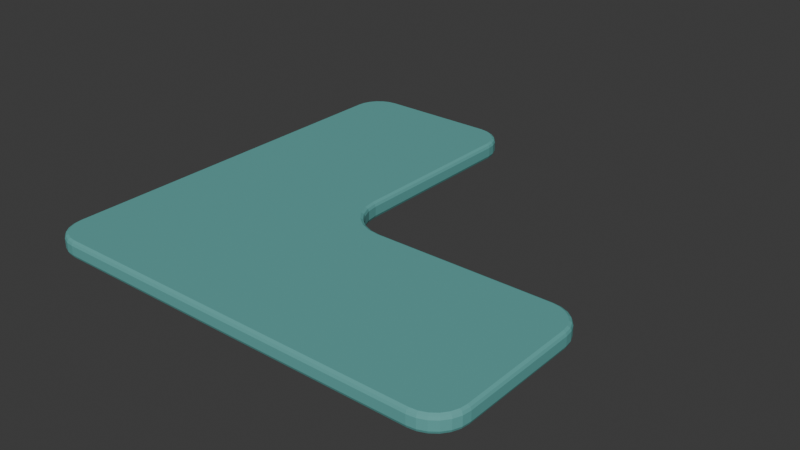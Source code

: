 # Source: source.blend  (saved by Blender 4.3.34; exported with 4.5.12 LTS)
import bpy
from mathutils import Matrix  # noqa: F401  (used for matrix-valued properties, if any)

bpy.ops.wm.read_factory_settings(use_empty=True)
scene = bpy.context.scene
scene.name = 'Scene'

# ---- collections
col_collection = bpy.data.collections.new('Collection'); scene.collection.children.link(col_collection)

# ---- materials (node trees are filled in below, after node groups)
mat_mutedlagoonmat = bpy.data.materials.new('MutedLagoonMat')
mat_mutedlagoonmat.diffuse_color = (0.115, 0.385, 0.365, 1.0)

# ---- material node trees
mat_mutedlagoonmat.use_nodes = True; mat_mutedlagoonmat.node_tree.nodes.clear()
_N = mat_mutedlagoonmat.node_tree.nodes; _L = mat_mutedlagoonmat.node_tree.links
n0 = _N.new('ShaderNodeBsdfPrincipled'); n0.name = 'Principled BSDF'; n0.location = (10, 300)
n0.inputs[0].default_value = (0.115, 0.385, 0.365, 1.0)
n0.inputs[2].default_value = 0.81
n1 = _N.new('ShaderNodeOutputMaterial'); n1.name = 'Material Output'; n1.location = (300, 300)
_L.new(n0.outputs[0], n1.inputs[0])
n1.is_active_output = True

# ---- world
world_world = bpy.data.worlds.new('World'); scene.world = world_world
world_world.use_nodes = True; world_world.node_tree.nodes.clear()
_N = world_world.node_tree.nodes; _L = world_world.node_tree.links
n0 = _N.new('ShaderNodeOutputWorld'); n0.name = 'World Output'; n0.location = (300, 300)
n1 = _N.new('ShaderNodeBackground'); n1.name = 'Background'; n1.location = (10, 300)
n1.inputs[0].default_value = (0.05088, 0.05088, 0.05088, 1.0)
_L.new(n1.outputs[0], n0.inputs[0])
n0.is_active_output = True
world_world.color = (0.05088, 0.05088, 0.05088)
world_world.sun_shadow_jitter_overblur = 0.0

# ---- meshes
me_continuousroundedcornermat = bpy.data.meshes.new('ContinuousRoundedCornerMat')
me_continuousroundedcornermat.from_pydata([(-0.61, -0.53, 0.0), (-0.6073, -0.5507, 0.0), (-0.5993, -0.57, 0.0), (-0.5866, -0.5866, 0.0), (-0.57, -0.5993, 0.0), (-0.5507, -0.6073, 0.0), (-0.53, -0.61, 0.0), (0.53, -0.61, 0.0), (0.5507, -0.6073, 0.0), (0.57, -0.5993, 0.0), (0.5866, -0.5866, 0.0), (0.5993, -0.57, 0.0), (0.6073, -0.5507, 0.0), (0.61, -0.53, 0.0), (0.61, -0.19, 0.0), (0.6073, -0.1693, 0.0), (0.5993, -0.15, 0.0), (0.5866, -0.1334, 0.0), (0.57, -0.1207, 0.0), (0.5507, -0.1127, 0.0), (0.53, -0.11, 0.0), (0.02, -0.11, 0.0), (-0.01365, -0.1056, 0.0), (-0.045, -0.09258, 0.0), (-0.07192, -0.07192, 0.0), (-0.09258, -0.045, 0.0), (-0.1056, -0.01365, 0.0), (-0.11, 0.02, 0.0), (-0.11, 0.53, 0.0), (-0.1127, 0.5507, 0.0), (-0.1207, 0.57, 0.0), (-0.1334, 0.5866, 0.0), (-0.15, 0.5993, 0.0), (-0.1693, 0.6073, 0.0), (-0.19, 0.61, 0.0), (-0.53, 0.61, 0.0), (-0.5507, 0.6073, 0.0), (-0.57, 0.5993, 0.0), (-0.5866, 0.5866, 0.0), (-0.5993, 0.57, 0.0), (-0.6073, 0.5507, 0.0), (-0.61, 0.53, 0.0), (-0.617, -0.53, 0.004), (-0.614, -0.5525, 0.004), (-0.6053, -0.5735, 0.004), (-0.5915, -0.5915, 0.004), (-0.5735, -0.6053, 0.004), (-0.5525, -0.614, 0.004), (-0.53, -0.617, 0.004), (0.53, -0.617, 0.004), (0.5525, -0.614, 0.004), (0.5735, -0.6053, 0.004), (0.5915, -0.5915, 0.004), (0.6053, -0.5735, 0.004), (0.614, -0.5525, 0.004), (0.617, -0.53, 0.004), (0.617, -0.19, 0.004), (0.614, -0.1675, 0.004), (0.6053, -0.1465, 0.004), (0.5915, -0.1285, 0.004), (0.5735, -0.1147, 0.004), (0.5525, -0.106, 0.004), (0.53, -0.103, 0.004), (0.02, -0.103, 0.004), (-0.01183, -0.09881, 0.004), (-0.0415, -0.08652, 0.004), (-0.06697, -0.06697, 0.004), (-0.08652, -0.0415, 0.004), (-0.09881, -0.01183, 0.004), (-0.103, 0.02, 0.004), (-0.103, 0.53, 0.004), (-0.106, 0.5525, 0.004), (-0.1147, 0.5735, 0.004), (-0.1285, 0.5915, 0.004), (-0.1465, 0.6053, 0.004), (-0.1675, 0.614, 0.004), (-0.19, 0.617, 0.004), (-0.53, 0.617, 0.004), (-0.5525, 0.614, 0.004), (-0.5735, 0.6053, 0.004), (-0.5915, 0.5915, 0.004), (-0.6053, 0.5735, 0.004), (-0.614, 0.5525, 0.004), (-0.617, 0.53, 0.004), (-0.62, -0.53, 0.011), (-0.6169, -0.5533, 0.011), (-0.6079, -0.575, 0.011), (-0.5936, -0.5936, 0.011), (-0.575, -0.6079, 0.011), (-0.5533, -0.6169, 0.011), (-0.53, -0.62, 0.011), (0.53, -0.62, 0.011), (0.5533, -0.6169, 0.011), (0.575, -0.6079, 0.011), (0.5936, -0.5936, 0.011), (0.6079, -0.575, 0.011), (0.6169, -0.5533, 0.011), (0.62, -0.53, 0.011), (0.62, -0.19, 0.011), (0.6169, -0.1667, 0.011), (0.6079, -0.145, 0.011), (0.5936, -0.1264, 0.011), (0.575, -0.1121, 0.011), (0.5533, -0.1031, 0.011), (0.53, -0.1, 0.011), (0.02, -0.1, 0.011), (-0.01106, -0.09591, 0.011), (-0.04, -0.08392, 0.011), (-0.06485, -0.06485, 0.011), (-0.08392, -0.04, 0.011), (-0.09591, -0.01106, 0.011), (-0.1, 0.02, 0.011), (-0.1, 0.53, 0.011), (-0.1031, 0.5533, 0.011), (-0.1121, 0.575, 0.011), (-0.1264, 0.5936, 0.011), (-0.145, 0.6079, 0.011), (-0.1667, 0.6169, 0.011), (-0.19, 0.62, 0.011), (-0.53, 0.62, 0.011), (-0.5533, 0.6169, 0.011), (-0.575, 0.6079, 0.011), (-0.5936, 0.5936, 0.011), (-0.6079, 0.575, 0.011), (-0.6169, 0.5533, 0.011), (-0.62, 0.53, 0.011), (-0.62, -0.53, 0.037), (-0.6169, -0.5533, 0.037), (-0.6079, -0.575, 0.037), (-0.5936, -0.5936, 0.037), (-0.575, -0.6079, 0.037), (-0.5533, -0.6169, 0.037), (-0.53, -0.62, 0.037), (0.53, -0.62, 0.037), (0.5533, -0.6169, 0.037), (0.575, -0.6079, 0.037), (0.5936, -0.5936, 0.037), (0.6079, -0.575, 0.037), (0.6169, -0.5533, 0.037), (0.62, -0.53, 0.037), (0.62, -0.19, 0.037), (0.6169, -0.1667, 0.037), (0.6079, -0.145, 0.037), (0.5936, -0.1264, 0.037), (0.575, -0.1121, 0.037), (0.5533, -0.1031, 0.037), (0.53, -0.1, 0.037), (0.02, -0.1, 0.037), (-0.01106, -0.09591, 0.037), (-0.04, -0.08392, 0.037), (-0.06485, -0.06485, 0.037), (-0.08392, -0.04, 0.037), (-0.09591, -0.01106, 0.037), (-0.1, 0.02, 0.037), (-0.1, 0.53, 0.037), (-0.1031, 0.5533, 0.037), (-0.1121, 0.575, 0.037), (-0.1264, 0.5936, 0.037), (-0.145, 0.6079, 0.037), (-0.1667, 0.6169, 0.037), (-0.19, 0.62, 0.037), (-0.53, 0.62, 0.037), (-0.5533, 0.6169, 0.037), (-0.575, 0.6079, 0.037), (-0.5936, 0.5936, 0.037), (-0.6079, 0.575, 0.037), (-0.6169, 0.5533, 0.037), (-0.62, 0.53, 0.037), (-0.617, -0.53, 0.044), (-0.614, -0.5525, 0.044), (-0.6053, -0.5735, 0.044), (-0.5915, -0.5915, 0.044), (-0.5735, -0.6053, 0.044), (-0.5525, -0.614, 0.044), (-0.53, -0.617, 0.044), (0.53, -0.617, 0.044), (0.5525, -0.614, 0.044), (0.5735, -0.6053, 0.044), (0.5915, -0.5915, 0.044), (0.6053, -0.5735, 0.044), (0.614, -0.5525, 0.044), (0.617, -0.53, 0.044), (0.617, -0.19, 0.044), (0.614, -0.1675, 0.044), (0.6053, -0.1465, 0.044), (0.5915, -0.1285, 0.044), (0.5735, -0.1147, 0.044), (0.5525, -0.106, 0.044), (0.53, -0.103, 0.044), (0.02, -0.103, 0.044), (-0.01183, -0.09881, 0.044), (-0.0415, -0.08652, 0.044), (-0.06697, -0.06697, 0.044), (-0.08652, -0.0415, 0.044), (-0.09881, -0.01183, 0.044), (-0.103, 0.02, 0.044), (-0.103, 0.53, 0.044), (-0.106, 0.5525, 0.044), (-0.1147, 0.5735, 0.044), (-0.1285, 0.5915, 0.044), (-0.1465, 0.6053, 0.044), (-0.1675, 0.614, 0.044), (-0.19, 0.617, 0.044), (-0.53, 0.617, 0.044), (-0.5525, 0.614, 0.044), (-0.5735, 0.6053, 0.044), (-0.5915, 0.5915, 0.044), (-0.6053, 0.5735, 0.044), (-0.614, 0.5525, 0.044), (-0.617, 0.53, 0.044), (-0.61, -0.53, 0.048), (-0.6073, -0.5507, 0.048), (-0.5993, -0.57, 0.048), (-0.5866, -0.5866, 0.048), (-0.57, -0.5993, 0.048), (-0.5507, -0.6073, 0.048), (-0.53, -0.61, 0.048), (0.53, -0.61, 0.048), (0.5507, -0.6073, 0.048), (0.57, -0.5993, 0.048), (0.5866, -0.5866, 0.048), (0.5993, -0.57, 0.048), (0.6073, -0.5507, 0.048), (0.61, -0.53, 0.048), (0.61, -0.19, 0.048), (0.6073, -0.1693, 0.048), (0.5993, -0.15, 0.048), (0.5866, -0.1334, 0.048), (0.57, -0.1207, 0.048), (0.5507, -0.1127, 0.048), (0.53, -0.11, 0.048), (0.02, -0.11, 0.048), (-0.01365, -0.1056, 0.048), (-0.045, -0.09258, 0.048), (-0.07192, -0.07192, 0.048), (-0.09258, -0.045, 0.048), (-0.1056, -0.01365, 0.048), (-0.11, 0.02, 0.048), (-0.11, 0.53, 0.048), (-0.1127, 0.5507, 0.048), (-0.1207, 0.57, 0.048), (-0.1334, 0.5866, 0.048), (-0.15, 0.5993, 0.048), (-0.1693, 0.6073, 0.048), (-0.19, 0.61, 0.048), (-0.53, 0.61, 0.048), (-0.5507, 0.6073, 0.048), (-0.57, 0.5993, 0.048), (-0.5866, 0.5866, 0.048), (-0.5993, 0.57, 0.048), (-0.6073, 0.5507, 0.048), (-0.61, 0.53, 0.048)], [], [(1, 0, 41), (2, 1, 41), (3, 2, 41), (4, 3, 41), (5, 4, 41), (6, 5, 41), (8, 7, 6), (9, 8, 6), (10, 9, 6), (11, 10, 6), (12, 11, 6), (13, 12, 6), (14, 13, 6), (15, 14, 6), (16, 15, 6), (17, 16, 6), (18, 17, 6), (19, 18, 6), (20, 19, 6), (21, 20, 6), (22, 21, 6), (23, 22, 6), (24, 23, 6), (24, 6, 41), (25, 24, 41), (26, 25, 41), (27, 26, 41), (28, 27, 41), (29, 28, 41), (30, 29, 41), (31, 30, 41), (32, 31, 41), (33, 32, 41), (34, 33, 41), (35, 34, 41), (36, 35, 41), (37, 36, 41), (38, 37, 41), (39, 38, 41), (41, 40, 39), (0, 1, 43), (0, 43, 42), (1, 2, 44), (1, 44, 43), (2, 3, 45), (2, 45, 44), (3, 4, 46), (3, 46, 45), (4, 5, 47), (4, 47, 46), (5, 6, 48), (5, 48, 47), (6, 7, 49), (6, 49, 48), (7, 8, 50), (7, 50, 49), (8, 9, 51), (8, 51, 50), (9, 10, 52), (9, 52, 51), (10, 11, 53), (10, 53, 52), (11, 12, 54), (11, 54, 53), (12, 13, 55), (12, 55, 54), (13, 14, 56), (13, 56, 55), (14, 15, 57), (14, 57, 56), (15, 16, 58), (15, 58, 57), (16, 17, 59), (16, 59, 58), (17, 18, 60), (17, 60, 59), (18, 19, 61), (18, 61, 60), (19, 20, 62), (19, 62, 61), (20, 21, 63), (20, 63, 62), (21, 22, 64), (21, 64, 63), (22, 23, 65), (22, 65, 64), (23, 24, 66), (23, 66, 65), (24, 25, 67), (24, 67, 66), (25, 26, 68), (25, 68, 67), (26, 27, 69), (26, 69, 68), (27, 28, 70), (27, 70, 69), (28, 29, 71), (28, 71, 70), (29, 30, 72), (29, 72, 71), (30, 31, 73), (30, 73, 72), (31, 32, 74), (31, 74, 73), (32, 33, 75), (32, 75, 74), (33, 34, 76), (33, 76, 75), (34, 35, 77), (34, 77, 76), (35, 36, 78), (35, 78, 77), (36, 37, 79), (36, 79, 78), (37, 38, 80), (37, 80, 79), (38, 39, 81), (38, 81, 80), (39, 40, 82), (39, 82, 81), (40, 41, 83), (40, 83, 82), (41, 0, 42), (41, 42, 83), (42, 43, 85), (42, 85, 84), (43, 44, 86), (43, 86, 85), (44, 45, 87), (44, 87, 86), (45, 46, 88), (45, 88, 87), (46, 47, 89), (46, 89, 88), (47, 48, 90), (47, 90, 89), (48, 49, 91), (48, 91, 90), (49, 50, 92), (49, 92, 91), (50, 51, 93), (50, 93, 92), (51, 52, 94), (51, 94, 93), (52, 53, 95), (52, 95, 94), (53, 54, 96), (53, 96, 95), (54, 55, 97), (54, 97, 96), (55, 56, 98), (55, 98, 97), (56, 57, 99), (56, 99, 98), (57, 58, 100), (57, 100, 99), (58, 59, 101), (58, 101, 100), (59, 60, 102), (59, 102, 101), (60, 61, 103), (60, 103, 102), (61, 62, 104), (61, 104, 103), (62, 63, 105), (62, 105, 104), (63, 64, 106), (63, 106, 105), (64, 65, 107), (64, 107, 106), (65, 66, 108), (65, 108, 107), (66, 67, 109), (66, 109, 108), (67, 68, 110), (67, 110, 109), (68, 69, 111), (68, 111, 110), (69, 70, 112), (69, 112, 111), (70, 71, 113), (70, 113, 112), (71, 72, 114), (71, 114, 113), (72, 73, 115), (72, 115, 114), (73, 74, 116), (73, 116, 115), (74, 75, 117), (74, 117, 116), (75, 76, 118), (75, 118, 117), (76, 77, 119), (76, 119, 118), (77, 78, 120), (77, 120, 119), (78, 79, 121), (78, 121, 120), (79, 80, 122), (79, 122, 121), (80, 81, 123), (80, 123, 122), (81, 82, 124), (81, 124, 123), (82, 83, 125), (82, 125, 124), (83, 42, 84), (83, 84, 125), (84, 85, 127), (84, 127, 126), (85, 86, 128), (85, 128, 127), (86, 87, 129), (86, 129, 128), (87, 88, 130), (87, 130, 129), (88, 89, 131), (88, 131, 130), (89, 90, 132), (89, 132, 131), (90, 91, 133), (90, 133, 132), (91, 92, 134), (91, 134, 133), (92, 93, 135), (92, 135, 134), (93, 94, 136), (93, 136, 135), (94, 95, 137), (94, 137, 136), (95, 96, 138), (95, 138, 137), (96, 97, 139), (96, 139, 138), (97, 98, 140), (97, 140, 139), (98, 99, 141), (98, 141, 140), (99, 100, 142), (99, 142, 141), (100, 101, 143), (100, 143, 142), (101, 102, 144), (101, 144, 143), (102, 103, 145), (102, 145, 144), (103, 104, 146), (103, 146, 145), (104, 105, 147), (104, 147, 146), (105, 106, 148), (105, 148, 147), (106, 107, 149), (106, 149, 148), (107, 108, 150), (107, 150, 149), (108, 109, 151), (108, 151, 150), (109, 110, 152), (109, 152, 151), (110, 111, 153), (110, 153, 152), (111, 112, 154), (111, 154, 153), (112, 113, 155), (112, 155, 154), (113, 114, 156), (113, 156, 155), (114, 115, 157), (114, 157, 156), (115, 116, 158), (115, 158, 157), (116, 117, 159), (116, 159, 158), (117, 118, 160), (117, 160, 159), (118, 119, 161), (118, 161, 160), (119, 120, 162), (119, 162, 161), (120, 121, 163), (120, 163, 162), (121, 122, 164), (121, 164, 163), (122, 123, 165), (122, 165, 164), (123, 124, 166), (123, 166, 165), (124, 125, 167), (124, 167, 166), (125, 84, 126), (125, 126, 167), (126, 127, 169), (126, 169, 168), (127, 128, 170), (127, 170, 169), (128, 129, 171), (128, 171, 170), (129, 130, 172), (129, 172, 171), (130, 131, 173), (130, 173, 172), (131, 132, 174), (131, 174, 173), (132, 133, 175), (132, 175, 174), (133, 134, 176), (133, 176, 175), (134, 135, 177), (134, 177, 176), (135, 136, 178), (135, 178, 177), (136, 137, 179), (136, 179, 178), (137, 138, 180), (137, 180, 179), (138, 139, 181), (138, 181, 180), (139, 140, 182), (139, 182, 181), (140, 141, 183), (140, 183, 182), (141, 142, 184), (141, 184, 183), (142, 143, 185), (142, 185, 184), (143, 144, 186), (143, 186, 185), (144, 145, 187), (144, 187, 186), (145, 146, 188), (145, 188, 187), (146, 147, 189), (146, 189, 188), (147, 148, 190), (147, 190, 189), (148, 149, 191), (148, 191, 190), (149, 150, 192), (149, 192, 191), (150, 151, 193), (150, 193, 192), (151, 152, 194), (151, 194, 193), (152, 153, 195), (152, 195, 194), (153, 154, 196), (153, 196, 195), (154, 155, 197), (154, 197, 196), (155, 156, 198), (155, 198, 197), (156, 157, 199), (156, 199, 198), (157, 158, 200), (157, 200, 199), (158, 159, 201), (158, 201, 200), (159, 160, 202), (159, 202, 201), (160, 161, 203), (160, 203, 202), (161, 162, 204), (161, 204, 203), (162, 163, 205), (162, 205, 204), (163, 164, 206), (163, 206, 205), (164, 165, 207), (164, 207, 206), (165, 166, 208), (165, 208, 207), (166, 167, 209), (166, 209, 208), (167, 126, 168), (167, 168, 209), (168, 169, 211), (168, 211, 210), (169, 170, 212), (169, 212, 211), (170, 171, 213), (170, 213, 212), (171, 172, 214), (171, 214, 213), (172, 173, 215), (172, 215, 214), (173, 174, 216), (173, 216, 215), (174, 175, 217), (174, 217, 216), (175, 176, 218), (175, 218, 217), (176, 177, 219), (176, 219, 218), (177, 178, 220), (177, 220, 219), (178, 179, 221), (178, 221, 220), (179, 180, 222), (179, 222, 221), (180, 181, 223), (180, 223, 222), (181, 182, 224), (181, 224, 223), (182, 183, 225), (182, 225, 224), (183, 184, 226), (183, 226, 225), (184, 185, 227), (184, 227, 226), (185, 186, 228), (185, 228, 227), (186, 187, 229), (186, 229, 228), (187, 188, 230), (187, 230, 229), (188, 189, 231), (188, 231, 230), (189, 190, 232), (189, 232, 231), (190, 191, 233), (190, 233, 232), (191, 192, 234), (191, 234, 233), (192, 193, 235), (192, 235, 234), (193, 194, 236), (193, 236, 235), (194, 195, 237), (194, 237, 236), (195, 196, 238), (195, 238, 237), (196, 197, 239), (196, 239, 238), (197, 198, 240), (197, 240, 239), (198, 199, 241), (198, 241, 240), (199, 200, 242), (199, 242, 241), (200, 201, 243), (200, 243, 242), (201, 202, 244), (201, 244, 243), (202, 203, 245), (202, 245, 244), (203, 204, 246), (203, 246, 245), (204, 205, 247), (204, 247, 246), (205, 206, 248), (205, 248, 247), (206, 207, 249), (206, 249, 248), (207, 208, 250), (207, 250, 249), (208, 209, 251), (208, 251, 250), (209, 168, 210), (209, 210, 251), (251, 210, 211), (251, 211, 212), (251, 212, 213), (251, 213, 214), (251, 214, 215), (251, 215, 216), (216, 217, 218), (216, 218, 219), (216, 219, 220), (216, 220, 221), (216, 221, 222), (216, 222, 223), (216, 223, 224), (216, 224, 225), (216, 225, 226), (216, 226, 227), (216, 227, 228), (216, 228, 229), (216, 229, 230), (216, 230, 231), (216, 231, 232), (216, 232, 233), (216, 233, 234), (251, 216, 234), (251, 234, 235), (251, 235, 236), (251, 236, 237), (251, 237, 238), (251, 238, 239), (251, 239, 240), (251, 240, 241), (251, 241, 242), (251, 242, 243), (251, 243, 244), (251, 244, 245), (251, 245, 246), (251, 246, 247), (251, 247, 248), (251, 248, 249), (249, 250, 251)])
me_continuousroundedcornermat.materials.append(mat_mutedlagoonmat)
me_continuousroundedcornermat.update()

# ---- objects
ob_onecontinuousroundedcornermat = bpy.data.objects.new('OneContinuousRoundedCornerMat', None)
ob_continuousroundedcornermat = bpy.data.objects.new('ContinuousRoundedCornerMat', me_continuousroundedcornermat)

# ---- transforms, parenting, visibility, modifiers, constraints
ob_onecontinuousroundedcornermat.location = (0.0, 0.0, 0.0)
ob_continuousroundedcornermat.parent = ob_onecontinuousroundedcornermat
ob_continuousroundedcornermat.location = (0.0, 0.0, 0.0)

# ---- collection membership
scene.collection.objects.link(ob_onecontinuousroundedcornermat)
scene.collection.objects.link(ob_continuousroundedcornermat)

# ---- scene / render settings (as saved in the file)
scene.frame_start = 1; scene.frame_end = 250; scene.frame_set(1)
scene.render.engine = 'CYCLES'
scene.render.use_compositing = False
scene.cycles.use_denoising = False
scene.cycles.samples = 128
scene.cycles.use_adaptive_sampling = False
scene.cycles.seed = 17
bpy.context.view_layer.update()

# ---- added for rendering (the .blend has no active camera and no usable light): camera, sun
cam_auto = bpy.data.cameras.new('AutoCamera')
cam_auto.lens = 50.0
cam_auto.sensor_width = 36.0
cam_auto.clip_end = 1000.0
ob_auto_camera = bpy.data.objects.new('AutoCamera', cam_auto)
scene.collection.objects.link(ob_auto_camera)
ob_auto_camera.location = (1.6231, -1.94773, 1.32248)
ob_auto_camera.rotation_euler = (1.09748, -7.21219e-08, 0.694738)
scene.camera = ob_auto_camera
light_auto_sun = bpy.data.lights.new('AutoSun', 'SUN')
light_auto_sun.energy = 3.0
light_auto_sun.angle = 0.0523599
ob_auto_sun = bpy.data.objects.new('AutoSun', light_auto_sun)
scene.collection.objects.link(ob_auto_sun)
ob_auto_sun.rotation_euler = (0.872665, 0.174533, 0.523599)
bpy.context.view_layer.update()
